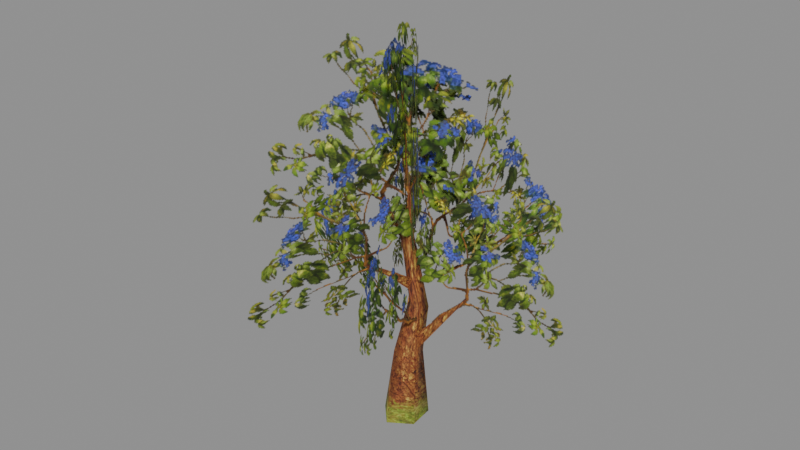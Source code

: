 # Source: wood60.blend  (saved by Blender 5.2.45; exported with 4.5.12 LTS)
import bpy
from mathutils import Matrix  # noqa: F401  (used for matrix-valued properties, if any)

bpy.ops.wm.read_factory_settings(use_empty=True)
scene = bpy.context.scene
scene.name = 'Scene'

# ---- collections
col_wood60 = bpy.data.collections.new('wood60'); scene.collection.children.link(col_wood60)

# ---- images (referenced by path relative to the original .blend; pixels are not part of the script)
import os
ASSET_DIR = os.environ.get("B2B_ASSET_DIR", "")  # directory of the original .blend (textures are referenced by path, not embedded)
HERE = os.path.dirname(os.path.abspath(__file__))  # packed textures are extracted next to this script under _unpacked/

def load_image(name, relpath, width, height, colorspace="sRGB"):
    """Load a texture the original file referenced (path relative to the .blend, or extracted next to this script)."""
    p = next((c for c in (os.path.join(HERE, relpath), os.path.join(ASSET_DIR, relpath)) if relpath and os.path.exists(c)), "")
    if p:
        img = bpy.data.images.load(p, check_existing=True)
        img.name = name
    else:  # same state as the original file: an image datablock whose file is absent (Cycles renders it pink)
        img = bpy.data.images.new(name, width, height)
        img.source = "FILE"
        img.filepath = "//" + (relpath or name)
    img.colorspace_settings.name = colorspace
    return img
img_wood60_wood02_dds = load_image('wood60_wood02.dds', '_unpacked/texture_0.4c34c11b.png', 256, 256, 'sRGB')
img_wood60_wood01_dds = load_image('wood60_wood01.dds', '_unpacked/texture_1.69c26b61.png', 256, 256, 'sRGB')

# ---- materials (node trees are filled in below, after node groups)
mat_wood60_mat_1 = bpy.data.materials.new('wood60_mat_1')
mat_wood60_mat_2 = bpy.data.materials.new('wood60_mat_2')
mat_wood60_mat_0 = bpy.data.materials.new('wood60_mat_0')

# ---- material node trees
mat_wood60_mat_1.use_nodes = True; mat_wood60_mat_1.node_tree.nodes.clear()
_N = mat_wood60_mat_1.node_tree.nodes; _L = mat_wood60_mat_1.node_tree.links
n0 = _N.new('ShaderNodeBsdfPrincipled'); n0.name = 'Principled BSDF'; n0.location = (-200, 100)
n0.inputs[2].default_value = 0.8
n0.inputs[10].default_value = 0.005
n1 = _N.new('ShaderNodeOutputMaterial'); n1.name = 'Material Output'; n1.location = (200, 100)
n2 = _N.new('ShaderNodeTexImage'); n2.name = 'Image Texture'; n2.location = (0, 0)
n2.image = img_wood60_wood02_dds
_L.new(n0.outputs[0], n1.inputs[0])
_L.new(n2.outputs[0], n0.inputs[0])
_L.new(n2.outputs[1], n0.inputs[4])
n1.is_active_output = True
mat_wood60_mat_2.use_nodes = True; mat_wood60_mat_2.node_tree.nodes.clear()
_N = mat_wood60_mat_2.node_tree.nodes; _L = mat_wood60_mat_2.node_tree.links
n0 = _N.new('ShaderNodeBsdfPrincipled'); n0.name = 'Principled BSDF'; n0.location = (-200, 100)
n0.inputs[2].default_value = 0.8
n0.inputs[10].default_value = 0.005
n1 = _N.new('ShaderNodeOutputMaterial'); n1.name = 'Material Output'; n1.location = (200, 100)
n2 = _N.new('ShaderNodeTexImage'); n2.name = 'Image Texture'; n2.location = (0, 0)
n2.image = img_wood60_wood01_dds
_L.new(n0.outputs[0], n1.inputs[0])
_L.new(n2.outputs[0], n0.inputs[0])
_L.new(n2.outputs[1], n0.inputs[4])
n1.is_active_output = True
mat_wood60_mat_0.use_nodes = True; mat_wood60_mat_0.node_tree.nodes.clear()
_N = mat_wood60_mat_0.node_tree.nodes; _L = mat_wood60_mat_0.node_tree.links
n0 = _N.new('ShaderNodeBsdfPrincipled'); n0.name = 'Principled BSDF'; n0.location = (-200, 100)
n0.inputs[2].default_value = 0.8
n0.inputs[10].default_value = 0.005
n1 = _N.new('ShaderNodeOutputMaterial'); n1.name = 'Material Output'; n1.location = (200, 100)
n2 = _N.new('ShaderNodeTexImage'); n2.name = 'Image Texture'; n2.location = (0, 0)
n2.image = img_wood60_wood02_dds
_L.new(n0.outputs[0], n1.inputs[0])
_L.new(n2.outputs[0], n0.inputs[0])
_L.new(n2.outputs[1], n0.inputs[4])
n1.is_active_output = True

# ---- meshes
me_wood60_mesh_0 = bpy.data.meshes.new('wood60_mesh_0')
me_wood60_mesh_0.from_pydata([(0.4768, -2.915, 15.67), (-1.541, 2.251, 15.55), (0.003345, -0.3862, 8.749), (0.8934, -3.434, 9.822), (2.199, -6.055, 5.582), (-0.05498, 0.6147, 3.313), (2.653, 4.954, 10.08), (3.743, 5.409, 5.805), (-0.5616, 0.1799, 4.733), (2.711, 1.408, 14.62), (-2.969, -0.8828, 14.78), (-0.1861, 0.1108, 7.79), (-5.818, 1.265, 8.375), (-7.123, 1.456, 3.747), (0.151, 0.1377, 3.357)], [], [(0, 1, 2), (3, 4, 5), (6, 7, 8), (9, 10, 11), (12, 13, 14)])
me_wood60_mesh_0.polygons.foreach_set('use_smooth', [True] * 5)
_uv = me_wood60_mesh_0.uv_layers.new(name='UVMap')
_uv.uv.foreach_set('vector', [0.26, 0.88, 0.76, 0.88, 0.51, 0.13, 0.26, 0.88, 0.76, 0.88, 0.51, 0.13, 0.26, 0.88, 0.76, 0.88, 0.51, 0.13, 0.26, 0.88, 0.76, 0.88, 0.51, 0.13, 0.26, 0.88, 0.76, 0.88, 0.51, 0.13])
me_wood60_mesh_0.materials.append(mat_wood60_mat_1)
me_wood60_mesh_0.update()
me_wood60_mesh_0.normals_split_custom_set([tuple(v) for v in zip(*[iter([-0.9286, -0.3645, -0.06963, -0.9286, -0.3645, -0.06963, -0.9286, -0.3645, -0.06963, 0.9364, 0.3425, 0.07656, 0.9364, 0.3425, 0.07656, 0.9364, 0.3425, 0.07656, -0.7536, 0.6456, -0.1235, -0.7536, 0.6456, -0.1235, -0.7536, 0.6456, -0.1235, 0.3743, -0.9271, 0.01725, 0.3743, -0.9271, 0.01725, 0.3743, -0.9271, 0.01725, -0.1778, -0.984, 0.009475, -0.1778, -0.984, 0.009475, -0.1778, -0.984, 0.009475])] * 3)])
me_wood60_mesh_1 = bpy.data.meshes.new('wood60_mesh_1')
me_wood60_mesh_1.from_pydata([(-3.911, 4.227, 10.58), (-5.702, 4.126, 4.302), (-0.2567, 0.5707, 3.916), (5.173, 1.963, 10.01), (6.092, 1.456, 3.313), (0.3553, 0.1941, 3.281), (1.491, 0.1888, 10.11), (-0.3836, 0.339, 6.081), (2.973, 2.033, 12.37), (-4.214, 0.9006, 14.68), (-0.3649, 0.3507, 4.86), (1.216, 6.968, 5.976), (0.8469, 4.958, 13.13), (-7.421, -1.502, 7.891), (-0.5045, 0.2769, 9.622), (1.807, -2.011, 16.22), (-2.857, 3.073, 13.37), (-0.4505, 0.2117, 7.044), (-0.7536, -1.592, 11.32), (3.943, -4.565, 9.619), (-0.1812, 0.3674, 5.115), (-0.0155, 0.6366, 11.94), (-1.816, -6.164, 11.15), (-2.077, -6.932, 4.841)], [], [(0, 1, 2), (3, 4, 5), (2, 6, 0), (7, 8, 9), (10, 11, 12), (9, 13, 7), (5, 14, 3), (15, 16, 17), (12, 18, 10), (17, 19, 15), (20, 21, 22), (22, 23, 20)])
me_wood60_mesh_1.polygons.foreach_set('use_smooth', [True] * 12)
_uv = me_wood60_mesh_1.uv_layers.new(name='UVMap')
_uv.uv.foreach_set('vector', [0.88, 0.88, 0.13, 0.88, 0.13, 0.13, 0.88, 0.88, 0.13, 0.88, 0.13, 0.13, 0.13, 0.13, 0.88, 0.13, 0.88, 0.88, 0.13, 0.13, 0.88, 0.13, 0.88, 0.88, 0.13, 0.13, 0.88, 0.13, 0.88, 0.88, 0.88, 0.88, 0.13, 0.88, 0.13, 0.13, 0.13, 0.13, 0.88, 0.13, 0.88, 0.88, 0.88, 0.88, 0.13, 0.88, 0.13, 0.13, 0.88, 0.88, 0.13, 0.88, 0.13, 0.13, 0.13, 0.13, 0.88, 0.13, 0.88, 0.88, 0.13, 0.13, 0.88, 0.13, 0.88, 0.88, 0.88, 0.88, 0.13, 0.88, 0.13, 0.13])
me_wood60_mesh_1.materials.append(mat_wood60_mat_2)
me_wood60_mesh_1.update()
me_wood60_mesh_1.normals_split_custom_set([tuple(v) for v in zip(*[iter([-0.5598, -0.8165, 0.141, -0.531, -0.8312, 0.1648, -0.5602, -0.8163, 0.1407, -0.2474, 0.9659, -0.0768, -0.2131, 0.9716, -0.1029, -0.2473, 0.9659, -0.07685, -0.5602, -0.8163, 0.1407, -0.5882, -0.8003, 0.1165, -0.5598, -0.8165, 0.141, 0.2482, -0.9532, 0.1728, 0.2014, -0.9675, 0.1529, 0.2482, -0.9532, 0.1728, 0.9726, -0.2321, -0.0132, 0.9731, -0.2301, -0.01437, 0.9726, -0.2321, -0.01317, 0.2482, -0.9532, 0.1728, 0.2943, -0.9362, 0.1923, 0.2482, -0.9532, 0.1728, -0.2473, 0.9659, -0.07685, -0.2812, 0.9583, -0.05064, -0.2474, 0.9659, -0.0768, -0.7418, -0.6703, 0.02009, -0.7424, -0.6697, 0.0204, -0.7418, -0.6704, 0.02008, 0.9726, -0.2321, -0.01317, 0.9721, -0.2342, -0.01194, 0.9726, -0.2321, -0.0132, -0.7418, -0.6704, 0.02008, -0.7411, -0.6711, 0.01976, -0.7418, -0.6703, 0.02009, 0.9674, -0.2528, -0.01164, 0.967, -0.2544, -0.01344, 0.9675, -0.2526, -0.01137, 0.9675, -0.2526, -0.01137, 0.9679, -0.251, -0.00957, 0.9674, -0.2528, -0.01164])] * 3)])
me_wood60_mesh_2 = bpy.data.meshes.new('wood60_mesh_2')
me_wood60_mesh_2.from_pydata([(-0.4768, 0.8039, -0.8246), (-1.247, -0.2357, -0.784), (-0.7696, 0.1206, 2.446), (0.1081, 0.5203, 2.169), (0.4298, -0.4861, 2.478), (0.4414, -0.4492, -0.7857), (0.3751, 0.5934, -0.7213), (-0.4345, -1.102, -0.7365), (-0.5182, -0.5162, 2.416), (0.221, -0.01546, 2.486), (0.1338, 0.4779, 3.14), (2.084, 0.7733, 5.217), (-0.5977, -1.833, 6.816), (-0.4298, 0.3161, 5.377), (-0.2383, 0.2098, 4.888), (-0.1031, 0.05337, 4.234), (0.101, 0.8534, 4.027), (-0.1623, 0.2905, 7.057), (-0.5977, -1.833, 6.816), (-0.13, 0.3324, 5.397), (-0.4298, 0.3161, 5.377), (-0.4345, -1.102, -0.7365), (0.1338, 0.4779, 3.14), (0.2133, -0.1904, 3.252), (2.084, 0.7733, 5.217), (-0.6605, 0.1042, 7.051), (-0.5559, 0.6824, 7.214), (-0.7181, 0.6475, 4.164), (-0.7181, 0.6475, 4.164), (-0.6605, 0.1042, 7.051), (-0.0276, -0.1969, 9.851), (-0.5977, -1.833, 6.816), (-0.2383, 0.2098, 4.888), (-0.13, 0.3324, 5.397), (-0.5559, 0.6824, 7.214), (-0.5182, -0.5162, 2.416), (-0.0276, -0.1969, 9.851), (0.2133, -0.1904, 3.252), (0.221, -0.01546, 2.486), (2.084, 0.7733, 5.217), (-0.2482, 0.4589, 3.121), (-0.6832, 0.4832, 3.989), (-1.3, 1.725, 5.568), (0.1081, 0.5203, 2.169), (0.101, 0.8534, 4.027), (0.3751, 0.5934, -0.7213), (-0.6832, 0.4832, 3.989), (-0.01562, 0.7572, 4.007), (-1.3, 1.725, 5.568), (-0.01562, 0.7572, 4.007), (-0.0276, -0.1969, 9.851)], [], [(0, 1, 2), (3, 4, 5), (5, 6, 3), (1, 7, 8), (9, 10, 11), (12, 13, 14), (15, 16, 17), (8, 2, 1), (18, 19, 20), (21, 5, 4), (22, 23, 24), (16, 4, 3), (25, 26, 27), (28, 15, 29), (4, 16, 15), (30, 26, 25), (31, 32, 33), (34, 17, 16), (35, 15, 28), (36, 17, 34), (37, 38, 39), (40, 41, 42), (0, 2, 43), (27, 2, 8), (2, 27, 44), (44, 43, 2), (44, 27, 26), (43, 45, 0), (46, 47, 48), (49, 40, 42), (50, 29, 17), (17, 29, 15), (4, 35, 21), (15, 35, 4)])
me_wood60_mesh_2.polygons.foreach_set('use_smooth', [True] * 34)
_uv = me_wood60_mesh_2.uv_layers.new(name='UVMap')
_uv.uv.foreach_set('vector', [0.1669, 0.01, 0.07237, 0.01, 0.1556, 0.6062, 0.008086, 0.6062, 0.09128, 0.6062, 0.1215, 0.01, 0.1215, 0.01, 0.008086, 0.01, 0.008086, 0.6062, 0.07237, 0.01, 0.008086, 0.01, 0.008086, 0.6062, 0.1178, 0.5192, 0.03834, 0.5192, 0.1178, 0.9011, 0.1178, 0.9011, 0.03834, 0.5192, 0.1972, 0.5192, 0.182, 0.8141, 0.03834, 0.8141, 0.09506, 0.9768, 0.008086, 0.6062, 0.1556, 0.6062, 0.07237, 0.01, 0.1178, 0.9011, 0.1178, 0.5192, 0.03834, 0.5192, 0.2425, 0.01, 0.1215, 0.01, 0.09128, 0.6062, 0.03834, 0.5192, 0.1972, 0.5192, 0.1178, 0.9011, 0.03834, 0.8141, 0.09128, 0.6062, 0.008086, 0.6062, 0.01187, 0.9768, 0.2161, 0.9768, 0.03834, 0.8141, 0.2425, 0.8141, 0.182, 0.8141, 0.2161, 0.9768, 0.09128, 0.6062, 0.03834, 0.8141, 0.182, 0.8141, 0.09506, 0.6969, 0.2161, 0.9768, 0.01187, 0.9768, 0.1178, 0.9011, 0.1972, 0.5192, 0.1178, 0.5192, 0.01565, 0.9768, 0.09506, 0.9768, 0.03834, 0.8141, 0.2425, 0.6062, 0.182, 0.8141, 0.2425, 0.8141, 0.09506, 0.6969, 0.09506, 0.9768, 0.01565, 0.9768, 0.1972, 0.5192, 0.1178, 0.5192, 0.1178, 0.9011, 0.1178, 0.5192, 0.03834, 0.5192, 0.1178, 0.9011, 0.1669, 0.01, 0.1556, 0.6062, 0.2425, 0.6062, 0.03834, 0.8141, 0.1556, 0.6062, 0.008086, 0.6062, 0.1556, 0.6062, 0.03834, 0.8141, 0.2425, 0.8141, 0.2425, 0.8141, 0.2425, 0.6062, 0.1556, 0.6062, 0.2425, 0.8141, 0.03834, 0.8141, 0.2161, 0.9768, 0.2425, 0.6062, 0.2425, 0.01, 0.1669, 0.01, 0.03834, 0.5192, 0.1972, 0.5192, 0.1178, 0.9011, 0.1972, 0.5192, 0.1178, 0.5192, 0.1178, 0.9011, 0.09506, 0.6969, 0.2161, 0.9768, 0.09506, 0.9768, 0.09506, 0.9768, 0.2161, 0.9768, 0.182, 0.8141, 0.09128, 0.6062, 0.2425, 0.6062, 0.2425, 0.01, 0.182, 0.8141, 0.2425, 0.6062, 0.09128, 0.6062])
me_wood60_mesh_2.materials.append(mat_wood60_mat_0)
me_wood60_mesh_2.update()
me_wood60_mesh_2.normals_split_custom_set([tuple(v) for v in zip(*[iter([-0.3505, 0.9316, 0.09656, -0.9746, -0.1796, 0.1336, -0.8228, 0.568, 0.02083, 0.5608, 0.8276, 0.02353, 0.8202, -0.543, 0.18, 0.9848, -0.1698, 0.03608, 0.9848, -0.1698, 0.03608, 0.7638, 0.6396, 0.08669, 0.5608, 0.8276, 0.02353, -0.9746, -0.1796, 0.1336, -0.0449, -0.9925, 0.1139, -0.6061, -0.7587, 0.2387, 0.4273, 0.7482, -0.5075, 0.4273, 0.7482, -0.5075, 0.4273, 0.7482, -0.5075, -0.9313, -0.1496, -0.332, -0.9313, -0.1496, -0.332, -0.9313, -0.1496, -0.332, 0.2338, -0.9385, 0.2539, 0.6179, 0.7861, 0.01785, 0.9703, -0.232, 0.06845, -0.6061, -0.7587, 0.2387, -0.8228, 0.568, 0.02083, -0.9746, -0.1796, 0.1336, -0.08573, 0.559, 0.8247, -0.08573, 0.559, 0.8247, -0.08573, 0.559, 0.8247, -0.04497, -0.9925, 0.1138, 0.9848, -0.1698, 0.03608, 0.8202, -0.543, 0.18, -0.7308, 0.02694, 0.6821, -0.7308, 0.02694, 0.6821, -0.7308, 0.02694, 0.6821, 0.6179, 0.7861, 0.01785, 0.8202, -0.543, 0.18, 0.5608, 0.8276, 0.02353, -0.6443, -0.7644, 0.02226, -0.2711, 0.9413, 0.2012, -0.9958, 0.08263, 0.0406, -0.9958, 0.08264, 0.04061, 0.2338, -0.9385, 0.2539, -0.6443, -0.7644, 0.0223, 0.8202, -0.543, 0.18, 0.6179, 0.7861, 0.01785, 0.2338, -0.9385, 0.2539, -0.9669, 0.1098, 0.2303, -0.2711, 0.9413, 0.2012, -0.6443, -0.7644, 0.02226, 0.9477, -0.2909, -0.1315, 0.9477, -0.2909, -0.1315, 0.9477, -0.2909, -0.1315, -0.2711, 0.9413, 0.2012, 0.9703, -0.232, 0.06845, 0.6179, 0.7861, 0.01785, -0.6061, -0.7587, 0.2387, 0.2338, -0.9385, 0.2539, -0.9958, 0.08264, 0.04061, 0.72, 0.6887, 0.08544, 0.9703, -0.232, 0.06845, -0.2711, 0.9413, 0.2012, 0.5896, -0.7887, -0.1742, 0.5896, -0.7887, -0.1742, 0.5896, -0.7887, -0.1742, -0.4438, 0.7036, -0.5549, -0.8849, 0.1295, -0.4474, -0.4438, 0.7036, -0.5549, -0.3505, 0.9316, 0.09656, -0.8228, 0.568, 0.02083, 0.5609, 0.8276, 0.02355, -0.9958, 0.08263, 0.0406, -0.8228, 0.568, 0.02083, -0.6061, -0.7587, 0.2387, -0.8228, 0.568, 0.02083, -0.9958, 0.08263, 0.0406, 0.6179, 0.7861, 0.01785, 0.6179, 0.7861, 0.01785, 0.5609, 0.8276, 0.02355, -0.8228, 0.568, 0.02083, 0.6179, 0.7861, 0.01785, -0.9958, 0.08263, 0.0406, -0.2711, 0.9413, 0.2012, 0.5609, 0.8276, 0.02355, 0.7638, 0.6396, 0.08675, -0.3505, 0.9316, 0.09656, 0.2707, -0.7025, 0.6582, 0.2707, -0.7025, 0.6582, 0.2707, -0.7025, 0.6582, 0.2349, 0.9008, -0.3652, -0.4438, 0.7036, -0.5549, -0.4438, 0.7036, -0.5549, 0.3465, -0.9211, -0.1774, -0.6443, -0.7644, 0.0223, 0.9703, -0.232, 0.06845, 0.9703, -0.232, 0.06845, -0.6443, -0.7644, 0.0223, 0.2338, -0.9385, 0.2539, 0.8202, -0.543, 0.18, -0.6061, -0.7587, 0.2387, -0.04497, -0.9925, 0.1138, 0.2338, -0.9385, 0.2539, -0.6061, -0.7587, 0.2387, 0.8202, -0.543, 0.18])] * 3)])
arm_wood60_skeleton = bpy.data.armatures.new('wood60_skeleton')  # bones are not reproduced

# ---- objects
ob_wood60_rig = bpy.data.objects.new('wood60_rig', arm_wood60_skeleton)
ob_wood60_mesh_0 = bpy.data.objects.new('wood60_mesh_0', me_wood60_mesh_0)
ob_wood60_mesh_1 = bpy.data.objects.new('wood60_mesh_1', me_wood60_mesh_1)
ob_wood60_mesh_2 = bpy.data.objects.new('wood60_mesh_2', me_wood60_mesh_2)

# ---- transforms, parenting, visibility, modifiers, constraints
ob_wood60_rig.location = (0.0, 0.0, 0.0)
ob_wood60_rig.show_in_front = True
ob_wood60_mesh_0.parent = ob_wood60_rig
ob_wood60_mesh_0.location = (0.0, 0.0, 0.0)
_vg = ob_wood60_mesh_0.vertex_groups.new(name='obj42')
_vg.add([0, 1, 2, 3, 4, 5, 6, 7, 8, 9, 10, 11, 12, 13, 14], 1.0, 'REPLACE')
_m = ob_wood60_mesh_0.modifiers.new('FEZ skin', 'ARMATURE')
_m.object = ob_wood60_rig
ob_wood60_mesh_1.parent = ob_wood60_rig
ob_wood60_mesh_1.location = (0.0, 0.0, 0.0)
_vg = ob_wood60_mesh_1.vertex_groups.new(name='obj42')
_vg.add([0, 1, 2, 3, 4, 5, 6, 7, 8, 9, 10, 11, 12, 13, 14, 15, 16, 17, 18, 19, 20, 21, 22, 23], 1.0, 'REPLACE')
_m = ob_wood60_mesh_1.modifiers.new('FEZ skin', 'ARMATURE')
_m.object = ob_wood60_rig
ob_wood60_mesh_2.parent = ob_wood60_rig
ob_wood60_mesh_2.location = (0.0, 0.0, 0.0)
_vg = ob_wood60_mesh_2.vertex_groups.new(name='obj42')
_vg.add([0, 1, 2, 3, 4, 5, 6, 7, 8, 9, 10, 11, 12, 13, 14, 15, 16, 17, 18, 19, 20, 21, 22, 23, 24, 25, 26, 27, 28, 29, 30, 31, 32, 33, 34, 35, 36, 37, 38, 39, 40, 41, 42, 43, 44, 45, 46, 47, 48, 49, 50], 1.0, 'REPLACE')
_m = ob_wood60_mesh_2.modifiers.new('FEZ skin', 'ARMATURE')
_m.object = ob_wood60_rig

# ---- collection membership
scene.collection.objects.link(ob_wood60_rig)
col_wood60.objects.link(ob_wood60_mesh_0)
col_wood60.objects.link(ob_wood60_mesh_1)
col_wood60.objects.link(ob_wood60_mesh_2)

# ---- scene / render settings (as saved in the file)
scene.frame_start = 1; scene.frame_end = 250; scene.frame_set(1)
scene.render.engine = 'BLENDER_EEVEE_NEXT'
scene.render.bake_bias = 0.0
scene.render.bake_samples = 0
scene.render.compositor_device = 'GPU'
scene.eevee.use_volume_custom_range = False
scene.eevee.fast_gi_thickness_near = 0.1
scene.eevee.fast_gi_thickness_far = 0.0
scene.eevee.ray_tracing_options.screen_trace_thickness = 0.1
bpy.context.view_layer.update()

# ---- added for rendering (the .blend has no active camera and no usable light): camera, sun + grey world if the file has none
cam_auto = bpy.data.cameras.new('AutoCamera')
cam_auto.lens = 50.0
cam_auto.sensor_width = 36.0
cam_auto.clip_end = 1000.0
ob_auto_camera = bpy.data.objects.new('AutoCamera', cam_auto)
scene.collection.objects.link(ob_auto_camera)
ob_auto_camera.location = (23.2167, -28.6401, 26.802)
ob_auto_camera.rotation_euler = (1.09748, -7.21219e-08, 0.694738)
scene.camera = ob_auto_camera
light_auto_sun = bpy.data.lights.new('AutoSun', 'SUN')
light_auto_sun.energy = 3.0
light_auto_sun.angle = 0.0523599
ob_auto_sun = bpy.data.objects.new('AutoSun', light_auto_sun)
scene.collection.objects.link(ob_auto_sun)
ob_auto_sun.rotation_euler = (0.872665, 0.174533, 0.523599)
if scene.world is None:
    world_auto = bpy.data.worlds.new('AutoWorld')
    world_auto.color = (0.3, 0.3, 0.3)
    scene.world = world_auto
bpy.context.view_layer.update()
